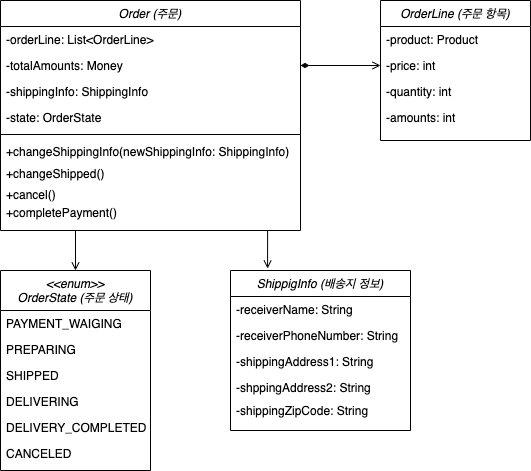

The diagram above was exported from draw.io. Its source (the exported page's mxGraphModel, read from the mxfile embedded in the PNG):
<mxGraphModel dx="1181" dy="1054" grid="1" gridSize="10" guides="1" tooltips="1" connect="1" arrows="1" fold="1" page="1" pageScale="1" pageWidth="827" pageHeight="1169" math="0" shadow="0">
  <root>
    <mxCell id="WIyWlLk6GJQsqaUBKTNV-0" />
    <mxCell id="WIyWlLk6GJQsqaUBKTNV-1" parent="WIyWlLk6GJQsqaUBKTNV-0" />
    <mxCell id="PMZPoYJ93-papDTj7-Qg-37" style="edgeStyle=orthogonalEdgeStyle;rounded=0;orthogonalLoop=1;jettySize=auto;html=1;exitX=0.25;exitY=1;exitDx=0;exitDy=0;entryX=0.5;entryY=0;entryDx=0;entryDy=0;endArrow=open;endFill=0;" edge="1" parent="WIyWlLk6GJQsqaUBKTNV-1" source="PMZPoYJ93-papDTj7-Qg-0" target="PMZPoYJ93-papDTj7-Qg-28">
      <mxGeometry relative="1" as="geometry" />
    </mxCell>
    <mxCell id="PMZPoYJ93-papDTj7-Qg-0" value="Order (주문)" style="swimlane;fontStyle=2;align=center;verticalAlign=top;childLayout=stackLayout;horizontal=1;startSize=26;horizontalStack=0;resizeParent=1;resizeLast=0;collapsible=1;marginBottom=0;rounded=0;shadow=0;strokeWidth=1;" vertex="1" parent="WIyWlLk6GJQsqaUBKTNV-1">
      <mxGeometry x="60" y="140" width="300" height="230" as="geometry">
        <mxRectangle x="230" y="140" width="160" height="26" as="alternateBounds" />
      </mxGeometry>
    </mxCell>
    <mxCell id="PMZPoYJ93-papDTj7-Qg-1" value="-orderLine: List&lt;OrderLine&gt;" style="text;align=left;verticalAlign=top;spacingLeft=4;spacingRight=4;overflow=hidden;rotatable=0;points=[[0,0.5],[1,0.5]];portConstraint=eastwest;" vertex="1" parent="PMZPoYJ93-papDTj7-Qg-0">
      <mxGeometry y="26" width="300" height="26" as="geometry" />
    </mxCell>
    <mxCell id="PMZPoYJ93-papDTj7-Qg-2" value="-totalAmounts: Money" style="text;align=left;verticalAlign=top;spacingLeft=4;spacingRight=4;overflow=hidden;rotatable=0;points=[[0,0.5],[1,0.5]];portConstraint=eastwest;rounded=0;shadow=0;html=0;" vertex="1" parent="PMZPoYJ93-papDTj7-Qg-0">
      <mxGeometry y="52" width="300" height="26" as="geometry" />
    </mxCell>
    <mxCell id="PMZPoYJ93-papDTj7-Qg-3" value="-shippingInfo: ShippingInfo" style="text;align=left;verticalAlign=top;spacingLeft=4;spacingRight=4;overflow=hidden;rotatable=0;points=[[0,0.5],[1,0.5]];portConstraint=eastwest;rounded=0;shadow=0;html=0;" vertex="1" parent="PMZPoYJ93-papDTj7-Qg-0">
      <mxGeometry y="78" width="300" height="26" as="geometry" />
    </mxCell>
    <mxCell id="PMZPoYJ93-papDTj7-Qg-5" value="-state: OrderState" style="text;align=left;verticalAlign=top;spacingLeft=4;spacingRight=4;overflow=hidden;rotatable=0;points=[[0,0.5],[1,0.5]];portConstraint=eastwest;" vertex="1" parent="PMZPoYJ93-papDTj7-Qg-0">
      <mxGeometry y="104" width="300" height="26" as="geometry" />
    </mxCell>
    <mxCell id="PMZPoYJ93-papDTj7-Qg-4" value="" style="line;html=1;strokeWidth=1;align=left;verticalAlign=middle;spacingTop=-1;spacingLeft=3;spacingRight=3;rotatable=0;labelPosition=right;points=[];portConstraint=eastwest;" vertex="1" parent="PMZPoYJ93-papDTj7-Qg-0">
      <mxGeometry y="130" width="300" height="8" as="geometry" />
    </mxCell>
    <mxCell id="PMZPoYJ93-papDTj7-Qg-7" value="+changeShippingInfo(newShippingInfo: ShippingInfo)" style="text;align=left;verticalAlign=top;spacingLeft=4;spacingRight=4;overflow=hidden;rotatable=0;points=[[0,0.5],[1,0.5]];portConstraint=eastwest;" vertex="1" parent="PMZPoYJ93-papDTj7-Qg-0">
      <mxGeometry y="138" width="300" height="26" as="geometry" />
    </mxCell>
    <mxCell id="PMZPoYJ93-papDTj7-Qg-8" value="+changeShipped()" style="text;align=left;verticalAlign=top;spacingLeft=4;spacingRight=4;overflow=hidden;rotatable=0;points=[[0,0.5],[1,0.5]];portConstraint=eastwest;" vertex="1" parent="WIyWlLk6GJQsqaUBKTNV-1">
      <mxGeometry x="60" y="300" width="300" height="26" as="geometry" />
    </mxCell>
    <mxCell id="PMZPoYJ93-papDTj7-Qg-9" value="+cancel()" style="text;align=left;verticalAlign=top;spacingLeft=4;spacingRight=4;overflow=hidden;rotatable=0;points=[[0,0.5],[1,0.5]];portConstraint=eastwest;" vertex="1" parent="WIyWlLk6GJQsqaUBKTNV-1">
      <mxGeometry x="60" y="321" width="300" height="26" as="geometry" />
    </mxCell>
    <mxCell id="PMZPoYJ93-papDTj7-Qg-10" value="+completePayment()" style="text;align=left;verticalAlign=top;spacingLeft=4;spacingRight=4;overflow=hidden;rotatable=0;points=[[0,0.5],[1,0.5]];portConstraint=eastwest;" vertex="1" parent="WIyWlLk6GJQsqaUBKTNV-1">
      <mxGeometry x="60" y="339" width="300" height="26" as="geometry" />
    </mxCell>
    <mxCell id="PMZPoYJ93-papDTj7-Qg-11" value="OrderLine (주문 항목)" style="swimlane;fontStyle=2;align=center;verticalAlign=top;childLayout=stackLayout;horizontal=1;startSize=26;horizontalStack=0;resizeParent=1;resizeLast=0;collapsible=1;marginBottom=0;rounded=0;shadow=0;strokeWidth=1;" vertex="1" parent="WIyWlLk6GJQsqaUBKTNV-1">
      <mxGeometry x="440" y="140" width="150" height="140" as="geometry">
        <mxRectangle x="230" y="140" width="160" height="26" as="alternateBounds" />
      </mxGeometry>
    </mxCell>
    <mxCell id="PMZPoYJ93-papDTj7-Qg-12" value="-product: Product" style="text;align=left;verticalAlign=top;spacingLeft=4;spacingRight=4;overflow=hidden;rotatable=0;points=[[0,0.5],[1,0.5]];portConstraint=eastwest;" vertex="1" parent="PMZPoYJ93-papDTj7-Qg-11">
      <mxGeometry y="26" width="150" height="26" as="geometry" />
    </mxCell>
    <mxCell id="PMZPoYJ93-papDTj7-Qg-13" value="-price: int" style="text;align=left;verticalAlign=top;spacingLeft=4;spacingRight=4;overflow=hidden;rotatable=0;points=[[0,0.5],[1,0.5]];portConstraint=eastwest;rounded=0;shadow=0;html=0;" vertex="1" parent="PMZPoYJ93-papDTj7-Qg-11">
      <mxGeometry y="52" width="150" height="26" as="geometry" />
    </mxCell>
    <mxCell id="PMZPoYJ93-papDTj7-Qg-14" value="-quantity: int" style="text;align=left;verticalAlign=top;spacingLeft=4;spacingRight=4;overflow=hidden;rotatable=0;points=[[0,0.5],[1,0.5]];portConstraint=eastwest;rounded=0;shadow=0;html=0;" vertex="1" parent="PMZPoYJ93-papDTj7-Qg-11">
      <mxGeometry y="78" width="150" height="26" as="geometry" />
    </mxCell>
    <mxCell id="PMZPoYJ93-papDTj7-Qg-15" value="-amounts: int" style="text;align=left;verticalAlign=top;spacingLeft=4;spacingRight=4;overflow=hidden;rotatable=0;points=[[0,0.5],[1,0.5]];portConstraint=eastwest;" vertex="1" parent="PMZPoYJ93-papDTj7-Qg-11">
      <mxGeometry y="104" width="150" height="26" as="geometry" />
    </mxCell>
    <mxCell id="PMZPoYJ93-papDTj7-Qg-22" value="ShippigInfo (배송지 정보)" style="swimlane;fontStyle=2;align=center;verticalAlign=top;childLayout=stackLayout;horizontal=1;startSize=26;horizontalStack=0;resizeParent=1;resizeLast=0;collapsible=1;marginBottom=0;rounded=0;shadow=0;strokeWidth=1;" vertex="1" parent="WIyWlLk6GJQsqaUBKTNV-1">
      <mxGeometry x="290" y="410" width="180" height="160" as="geometry">
        <mxRectangle x="230" y="140" width="160" height="26" as="alternateBounds" />
      </mxGeometry>
    </mxCell>
    <mxCell id="PMZPoYJ93-papDTj7-Qg-23" value="-receiverName: String" style="text;align=left;verticalAlign=top;spacingLeft=4;spacingRight=4;overflow=hidden;rotatable=0;points=[[0,0.5],[1,0.5]];portConstraint=eastwest;" vertex="1" parent="PMZPoYJ93-papDTj7-Qg-22">
      <mxGeometry y="26" width="180" height="26" as="geometry" />
    </mxCell>
    <mxCell id="PMZPoYJ93-papDTj7-Qg-24" value="-receiverPhoneNumber: String" style="text;align=left;verticalAlign=top;spacingLeft=4;spacingRight=4;overflow=hidden;rotatable=0;points=[[0,0.5],[1,0.5]];portConstraint=eastwest;rounded=0;shadow=0;html=0;" vertex="1" parent="PMZPoYJ93-papDTj7-Qg-22">
      <mxGeometry y="52" width="180" height="26" as="geometry" />
    </mxCell>
    <mxCell id="PMZPoYJ93-papDTj7-Qg-25" value="-shippingAddress1: String" style="text;align=left;verticalAlign=top;spacingLeft=4;spacingRight=4;overflow=hidden;rotatable=0;points=[[0,0.5],[1,0.5]];portConstraint=eastwest;rounded=0;shadow=0;html=0;" vertex="1" parent="PMZPoYJ93-papDTj7-Qg-22">
      <mxGeometry y="78" width="180" height="26" as="geometry" />
    </mxCell>
    <mxCell id="PMZPoYJ93-papDTj7-Qg-26" value="-shppingAddress2: String" style="text;align=left;verticalAlign=top;spacingLeft=4;spacingRight=4;overflow=hidden;rotatable=0;points=[[0,0.5],[1,0.5]];portConstraint=eastwest;" vertex="1" parent="PMZPoYJ93-papDTj7-Qg-22">
      <mxGeometry y="104" width="180" height="26" as="geometry" />
    </mxCell>
    <mxCell id="PMZPoYJ93-papDTj7-Qg-27" value="-shippingZipCode: String" style="text;align=left;verticalAlign=top;spacingLeft=4;spacingRight=4;overflow=hidden;rotatable=0;points=[[0,0.5],[1,0.5]];portConstraint=eastwest;" vertex="1" parent="WIyWlLk6GJQsqaUBKTNV-1">
      <mxGeometry x="290" y="537" width="150" height="26" as="geometry" />
    </mxCell>
    <mxCell id="PMZPoYJ93-papDTj7-Qg-28" value="&lt;&lt;enum&gt;&gt;&#10;OrderState (주문 상태)" style="swimlane;fontStyle=2;align=center;verticalAlign=top;childLayout=stackLayout;horizontal=1;startSize=40;horizontalStack=0;resizeParent=1;resizeLast=0;collapsible=1;marginBottom=0;rounded=0;shadow=0;strokeWidth=1;" vertex="1" parent="WIyWlLk6GJQsqaUBKTNV-1">
      <mxGeometry x="60" y="410" width="150" height="200" as="geometry">
        <mxRectangle x="230" y="140" width="160" height="26" as="alternateBounds" />
      </mxGeometry>
    </mxCell>
    <mxCell id="PMZPoYJ93-papDTj7-Qg-29" value="PAYMENT_WAIGING" style="text;align=left;verticalAlign=top;spacingLeft=4;spacingRight=4;overflow=hidden;rotatable=0;points=[[0,0.5],[1,0.5]];portConstraint=eastwest;" vertex="1" parent="PMZPoYJ93-papDTj7-Qg-28">
      <mxGeometry y="40" width="150" height="26" as="geometry" />
    </mxCell>
    <mxCell id="PMZPoYJ93-papDTj7-Qg-30" value="PREPARING" style="text;align=left;verticalAlign=top;spacingLeft=4;spacingRight=4;overflow=hidden;rotatable=0;points=[[0,0.5],[1,0.5]];portConstraint=eastwest;rounded=0;shadow=0;html=0;" vertex="1" parent="PMZPoYJ93-papDTj7-Qg-28">
      <mxGeometry y="66" width="150" height="26" as="geometry" />
    </mxCell>
    <mxCell id="PMZPoYJ93-papDTj7-Qg-31" value="SHIPPED" style="text;align=left;verticalAlign=top;spacingLeft=4;spacingRight=4;overflow=hidden;rotatable=0;points=[[0,0.5],[1,0.5]];portConstraint=eastwest;rounded=0;shadow=0;html=0;" vertex="1" parent="PMZPoYJ93-papDTj7-Qg-28">
      <mxGeometry y="92" width="150" height="26" as="geometry" />
    </mxCell>
    <mxCell id="PMZPoYJ93-papDTj7-Qg-32" value="DELIVERING" style="text;align=left;verticalAlign=top;spacingLeft=4;spacingRight=4;overflow=hidden;rotatable=0;points=[[0,0.5],[1,0.5]];portConstraint=eastwest;" vertex="1" parent="PMZPoYJ93-papDTj7-Qg-28">
      <mxGeometry y="118" width="150" height="26" as="geometry" />
    </mxCell>
    <mxCell id="PMZPoYJ93-papDTj7-Qg-34" value="DELIVERY_COMPLETED" style="text;align=left;verticalAlign=top;spacingLeft=4;spacingRight=4;overflow=hidden;rotatable=0;points=[[0,0.5],[1,0.5]];portConstraint=eastwest;" vertex="1" parent="PMZPoYJ93-papDTj7-Qg-28">
      <mxGeometry y="144" width="150" height="26" as="geometry" />
    </mxCell>
    <mxCell id="PMZPoYJ93-papDTj7-Qg-35" value="CANCELED" style="text;align=left;verticalAlign=top;spacingLeft=4;spacingRight=4;overflow=hidden;rotatable=0;points=[[0,0.5],[1,0.5]];portConstraint=eastwest;" vertex="1" parent="PMZPoYJ93-papDTj7-Qg-28">
      <mxGeometry y="170" width="150" height="26" as="geometry" />
    </mxCell>
    <mxCell id="PMZPoYJ93-papDTj7-Qg-39" style="edgeStyle=orthogonalEdgeStyle;rounded=0;orthogonalLoop=1;jettySize=auto;html=1;exitX=0.75;exitY=1;exitDx=0;exitDy=0;entryX=0.206;entryY=-0.012;entryDx=0;entryDy=0;entryPerimeter=0;endArrow=open;endFill=0;" edge="1" parent="WIyWlLk6GJQsqaUBKTNV-1" source="PMZPoYJ93-papDTj7-Qg-0" target="PMZPoYJ93-papDTj7-Qg-22">
      <mxGeometry relative="1" as="geometry">
        <Array as="points">
          <mxPoint x="327" y="370" />
        </Array>
      </mxGeometry>
    </mxCell>
    <mxCell id="PMZPoYJ93-papDTj7-Qg-41" style="edgeStyle=orthogonalEdgeStyle;rounded=0;orthogonalLoop=1;jettySize=auto;html=1;entryX=0;entryY=0.5;entryDx=0;entryDy=0;endArrow=open;endFill=0;startArrow=diamondThin;startFill=1;" edge="1" parent="WIyWlLk6GJQsqaUBKTNV-1" source="PMZPoYJ93-papDTj7-Qg-2" target="PMZPoYJ93-papDTj7-Qg-13">
      <mxGeometry relative="1" as="geometry" />
    </mxCell>
  </root>
</mxGraphModel>